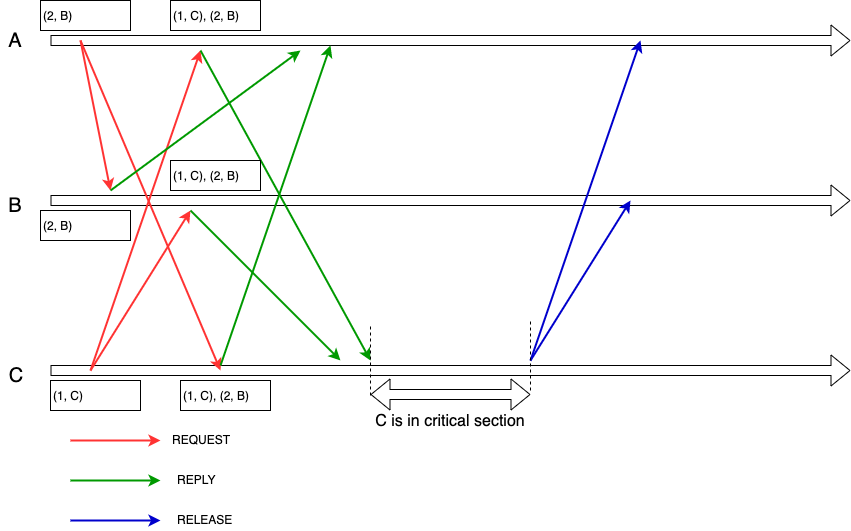

The diagram above was exported from draw.io. Its source (the exported page's mxGraphModel, read from the mxfile embedded in the PNG):
<mxGraphModel dx="1119" dy="727" grid="1" gridSize="10" guides="1" tooltips="1" connect="1" arrows="1" fold="1" page="1" pageScale="1" pageWidth="1654" pageHeight="1169" math="0" shadow="0">
  <root>
    <mxCell id="0" />
    <mxCell id="1" parent="0" />
    <mxCell id="pgz2eNWc8VSC3VUJSFMM-1" value="" style="shape=flexArrow;endArrow=classic;html=1;" edge="1" parent="1">
      <mxGeometry width="50" height="50" relative="1" as="geometry">
        <mxPoint x="230" y="120" as="sourcePoint" />
        <mxPoint x="1030" y="120" as="targetPoint" />
      </mxGeometry>
    </mxCell>
    <mxCell id="pgz2eNWc8VSC3VUJSFMM-2" value="" style="shape=flexArrow;endArrow=classic;html=1;" edge="1" parent="1">
      <mxGeometry width="50" height="50" relative="1" as="geometry">
        <mxPoint x="230" y="280" as="sourcePoint" />
        <mxPoint x="1030" y="280" as="targetPoint" />
      </mxGeometry>
    </mxCell>
    <mxCell id="pgz2eNWc8VSC3VUJSFMM-3" value="" style="shape=flexArrow;endArrow=classic;html=1;" edge="1" parent="1">
      <mxGeometry width="50" height="50" relative="1" as="geometry">
        <mxPoint x="230" y="450" as="sourcePoint" />
        <mxPoint x="1030" y="450" as="targetPoint" />
      </mxGeometry>
    </mxCell>
    <mxCell id="pgz2eNWc8VSC3VUJSFMM-4" value="" style="endArrow=classic;html=1;strokeColor=#FF3333;strokeWidth=2;" edge="1" parent="1">
      <mxGeometry width="50" height="50" relative="1" as="geometry">
        <mxPoint x="260" y="120" as="sourcePoint" />
        <mxPoint x="290" y="270" as="targetPoint" />
      </mxGeometry>
    </mxCell>
    <mxCell id="pgz2eNWc8VSC3VUJSFMM-5" value="" style="endArrow=classic;html=1;strokeColor=#FF3333;strokeWidth=2;" edge="1" parent="1">
      <mxGeometry width="50" height="50" relative="1" as="geometry">
        <mxPoint x="260" y="120" as="sourcePoint" />
        <mxPoint x="400" y="450" as="targetPoint" />
      </mxGeometry>
    </mxCell>
    <mxCell id="pgz2eNWc8VSC3VUJSFMM-6" value="" style="endArrow=classic;html=1;strokeColor=#FF3333;strokeWidth=2;" edge="1" parent="1">
      <mxGeometry width="50" height="50" relative="1" as="geometry">
        <mxPoint x="270" y="450" as="sourcePoint" />
        <mxPoint x="370" y="290" as="targetPoint" />
      </mxGeometry>
    </mxCell>
    <mxCell id="pgz2eNWc8VSC3VUJSFMM-7" value="" style="endArrow=classic;html=1;strokeColor=#FF3333;strokeWidth=2;" edge="1" parent="1">
      <mxGeometry width="50" height="50" relative="1" as="geometry">
        <mxPoint x="270" y="450" as="sourcePoint" />
        <mxPoint x="380" y="130" as="targetPoint" />
      </mxGeometry>
    </mxCell>
    <mxCell id="pgz2eNWc8VSC3VUJSFMM-8" value="(1, C)" style="rounded=0;whiteSpace=wrap;html=1;align=left;" vertex="1" parent="1">
      <mxGeometry x="230" y="460" width="90" height="30" as="geometry" />
    </mxCell>
    <mxCell id="pgz2eNWc8VSC3VUJSFMM-9" value="(1, C), (2, B)" style="rounded=0;whiteSpace=wrap;html=1;align=left;" vertex="1" parent="1">
      <mxGeometry x="360" y="460" width="90" height="30" as="geometry" />
    </mxCell>
    <mxCell id="pgz2eNWc8VSC3VUJSFMM-10" value="(2, B)" style="rounded=0;whiteSpace=wrap;html=1;align=left;" vertex="1" parent="1">
      <mxGeometry x="220" y="80" width="90" height="30" as="geometry" />
    </mxCell>
    <mxCell id="pgz2eNWc8VSC3VUJSFMM-11" value="(1, C), (2, B)" style="rounded=0;whiteSpace=wrap;html=1;align=left;" vertex="1" parent="1">
      <mxGeometry x="350" y="80" width="90" height="30" as="geometry" />
    </mxCell>
    <mxCell id="pgz2eNWc8VSC3VUJSFMM-12" value="" style="endArrow=classic;html=1;strokeColor=#009900;strokeWidth=2;" edge="1" parent="1">
      <mxGeometry width="50" height="50" relative="1" as="geometry">
        <mxPoint x="370" y="290" as="sourcePoint" />
        <mxPoint x="520" y="440" as="targetPoint" />
      </mxGeometry>
    </mxCell>
    <mxCell id="pgz2eNWc8VSC3VUJSFMM-13" value="" style="endArrow=classic;html=1;strokeColor=#009900;strokeWidth=2;" edge="1" parent="1">
      <mxGeometry width="50" height="50" relative="1" as="geometry">
        <mxPoint x="290" y="270" as="sourcePoint" />
        <mxPoint x="480" y="130" as="targetPoint" />
      </mxGeometry>
    </mxCell>
    <mxCell id="pgz2eNWc8VSC3VUJSFMM-15" value="" style="endArrow=classic;html=1;strokeColor=#009900;strokeWidth=2;" edge="1" parent="1">
      <mxGeometry width="50" height="50" relative="1" as="geometry">
        <mxPoint x="380" y="130" as="sourcePoint" />
        <mxPoint x="550" y="440" as="targetPoint" />
      </mxGeometry>
    </mxCell>
    <mxCell id="pgz2eNWc8VSC3VUJSFMM-16" value="" style="endArrow=classic;html=1;strokeColor=#0000CC;strokeWidth=2;" edge="1" parent="1">
      <mxGeometry width="50" height="50" relative="1" as="geometry">
        <mxPoint x="710" y="440" as="sourcePoint" />
        <mxPoint x="810" y="280" as="targetPoint" />
      </mxGeometry>
    </mxCell>
    <mxCell id="pgz2eNWc8VSC3VUJSFMM-17" value="" style="endArrow=classic;html=1;strokeColor=#0000CC;strokeWidth=2;" edge="1" parent="1">
      <mxGeometry width="50" height="50" relative="1" as="geometry">
        <mxPoint x="710" y="440" as="sourcePoint" />
        <mxPoint x="820" y="120" as="targetPoint" />
      </mxGeometry>
    </mxCell>
    <mxCell id="pgz2eNWc8VSC3VUJSFMM-18" value="" style="shape=flexArrow;endArrow=classic;startArrow=classic;html=1;" edge="1" parent="1">
      <mxGeometry width="50" height="50" relative="1" as="geometry">
        <mxPoint x="550" y="474" as="sourcePoint" />
        <mxPoint x="710" y="474" as="targetPoint" />
      </mxGeometry>
    </mxCell>
    <mxCell id="pgz2eNWc8VSC3VUJSFMM-19" value="" style="endArrow=none;dashed=1;html=1;" edge="1" parent="1">
      <mxGeometry width="50" height="50" relative="1" as="geometry">
        <mxPoint x="550" y="475" as="sourcePoint" />
        <mxPoint x="550" y="405" as="targetPoint" />
      </mxGeometry>
    </mxCell>
    <mxCell id="pgz2eNWc8VSC3VUJSFMM-22" value="" style="endArrow=none;dashed=1;html=1;" edge="1" parent="1">
      <mxGeometry width="50" height="50" relative="1" as="geometry">
        <mxPoint x="710" y="470" as="sourcePoint" />
        <mxPoint x="710" y="400" as="targetPoint" />
      </mxGeometry>
    </mxCell>
    <mxCell id="pgz2eNWc8VSC3VUJSFMM-23" value="&lt;font style=&quot;font-size: 16px&quot;&gt;C is in critical section&lt;/font&gt;" style="rounded=0;whiteSpace=wrap;html=1;strokeColor=none;" vertex="1" parent="1">
      <mxGeometry x="540" y="490" width="180" height="20" as="geometry" />
    </mxCell>
    <mxCell id="pgz2eNWc8VSC3VUJSFMM-24" value="" style="endArrow=classic;html=1;strokeColor=#009900;strokeWidth=2;" edge="1" parent="1">
      <mxGeometry width="50" height="50" relative="1" as="geometry">
        <mxPoint x="400" y="445" as="sourcePoint" />
        <mxPoint x="510" y="125" as="targetPoint" />
      </mxGeometry>
    </mxCell>
    <mxCell id="pgz2eNWc8VSC3VUJSFMM-25" value="(2, B)" style="rounded=0;whiteSpace=wrap;html=1;align=left;" vertex="1" parent="1">
      <mxGeometry x="220" y="290" width="90" height="30" as="geometry" />
    </mxCell>
    <mxCell id="pgz2eNWc8VSC3VUJSFMM-26" value="(1, C), (2, B)" style="rounded=0;whiteSpace=wrap;html=1;align=left;" vertex="1" parent="1">
      <mxGeometry x="350" y="240" width="90" height="30" as="geometry" />
    </mxCell>
    <mxCell id="pgz2eNWc8VSC3VUJSFMM-27" value="&lt;font style=&quot;font-size: 20px&quot;&gt;A&lt;/font&gt;" style="rounded=0;whiteSpace=wrap;html=1;strokeColor=none;" vertex="1" parent="1">
      <mxGeometry x="180" y="100" width="30" height="40" as="geometry" />
    </mxCell>
    <mxCell id="pgz2eNWc8VSC3VUJSFMM-28" value="&lt;font style=&quot;font-size: 20px&quot;&gt;B&lt;/font&gt;" style="rounded=0;whiteSpace=wrap;html=1;strokeColor=none;" vertex="1" parent="1">
      <mxGeometry x="180" y="265" width="30" height="40" as="geometry" />
    </mxCell>
    <mxCell id="pgz2eNWc8VSC3VUJSFMM-29" value="&lt;font style=&quot;font-size: 20px&quot;&gt;C&lt;/font&gt;" style="rounded=0;whiteSpace=wrap;html=1;strokeColor=none;" vertex="1" parent="1">
      <mxGeometry x="180" y="435" width="30" height="40" as="geometry" />
    </mxCell>
    <mxCell id="pgz2eNWc8VSC3VUJSFMM-30" value="" style="endArrow=classic;html=1;strokeColor=#0000CC;strokeWidth=2;" edge="1" parent="1">
      <mxGeometry width="50" height="50" relative="1" as="geometry">
        <mxPoint x="250" y="600" as="sourcePoint" />
        <mxPoint x="340" y="600" as="targetPoint" />
      </mxGeometry>
    </mxCell>
    <mxCell id="pgz2eNWc8VSC3VUJSFMM-31" value="" style="endArrow=classic;html=1;strokeColor=#FF3333;strokeWidth=2;" edge="1" parent="1">
      <mxGeometry width="50" height="50" relative="1" as="geometry">
        <mxPoint x="250" y="520" as="sourcePoint" />
        <mxPoint x="340" y="520" as="targetPoint" />
      </mxGeometry>
    </mxCell>
    <mxCell id="pgz2eNWc8VSC3VUJSFMM-32" value="" style="endArrow=classic;html=1;strokeColor=#009900;strokeWidth=2;" edge="1" parent="1">
      <mxGeometry width="50" height="50" relative="1" as="geometry">
        <mxPoint x="250" y="560" as="sourcePoint" />
        <mxPoint x="340" y="560" as="targetPoint" />
      </mxGeometry>
    </mxCell>
    <mxCell id="pgz2eNWc8VSC3VUJSFMM-34" value="REQUEST" style="text;html=1;resizable=0;points=[];autosize=1;align=left;verticalAlign=top;spacingTop=-4;" vertex="1" parent="1">
      <mxGeometry x="350" y="510" width="70" height="20" as="geometry" />
    </mxCell>
    <mxCell id="pgz2eNWc8VSC3VUJSFMM-35" value="REPLY" style="text;html=1;resizable=0;points=[];autosize=1;align=left;verticalAlign=top;spacingTop=-4;" vertex="1" parent="1">
      <mxGeometry x="355" y="550" width="50" height="20" as="geometry" />
    </mxCell>
    <mxCell id="pgz2eNWc8VSC3VUJSFMM-36" value="RELEASE" style="text;html=1;resizable=0;points=[];autosize=1;align=left;verticalAlign=top;spacingTop=-4;" vertex="1" parent="1">
      <mxGeometry x="355" y="590" width="70" height="20" as="geometry" />
    </mxCell>
  </root>
</mxGraphModel>